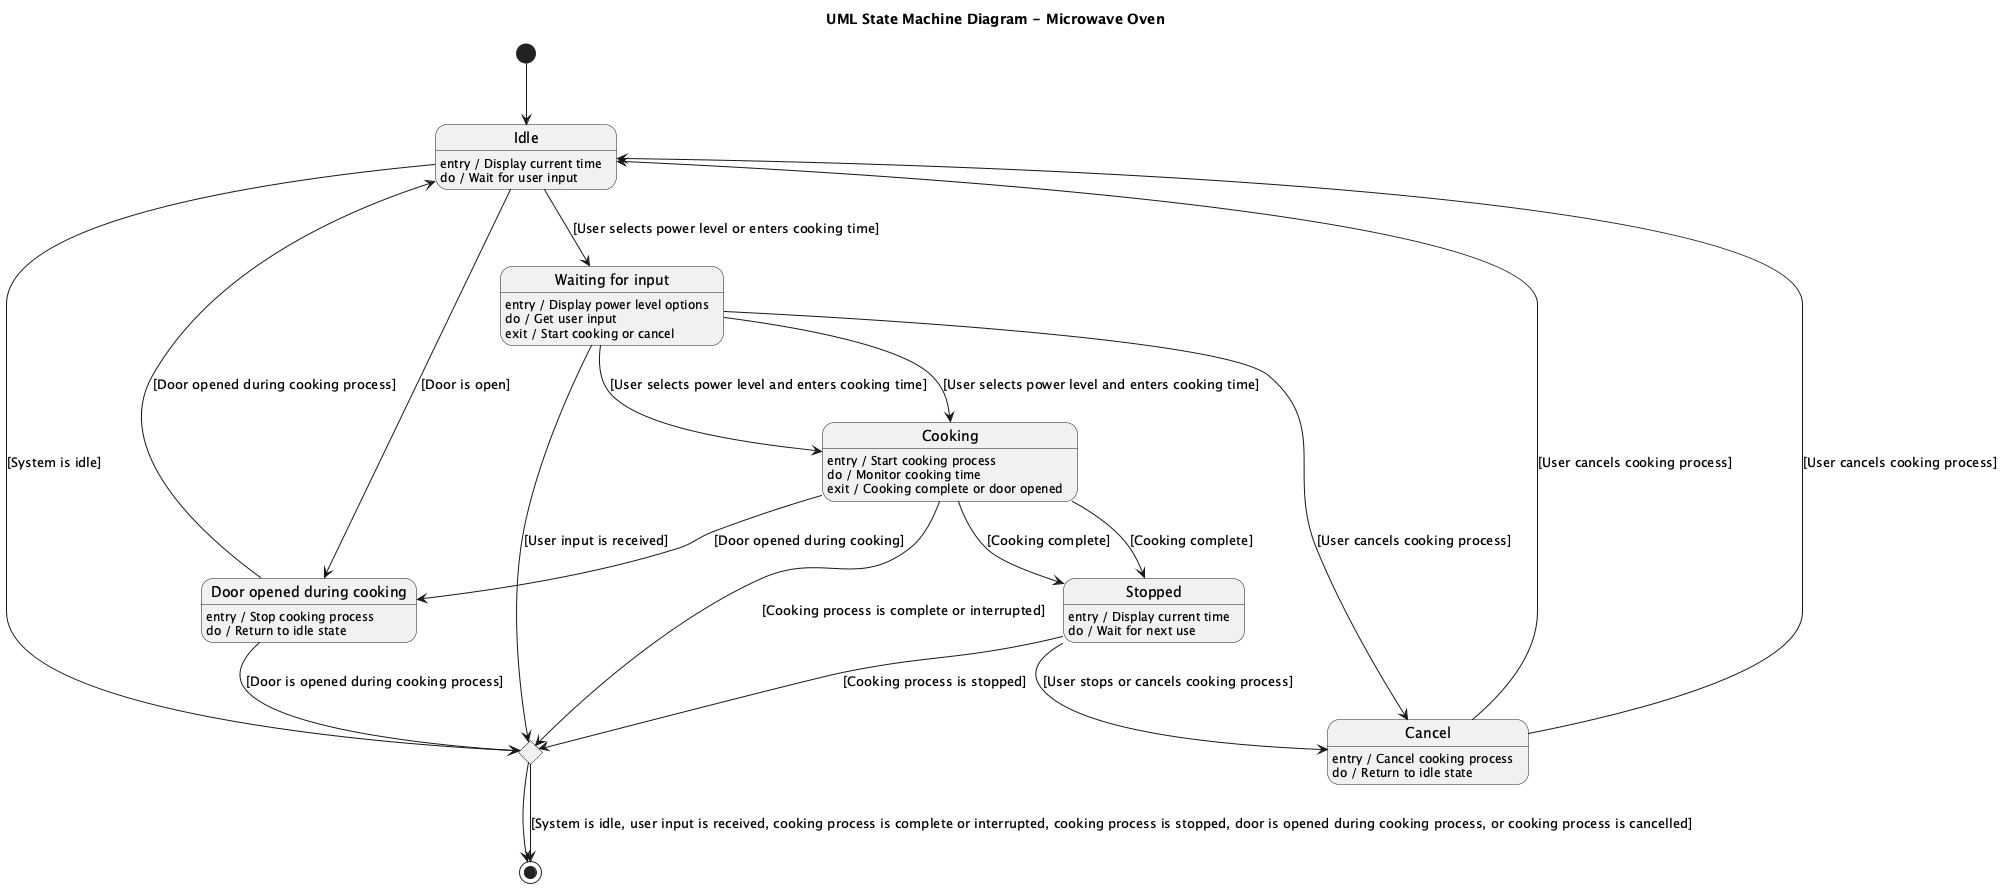

The diagram above was rendered by PlantUML. Its source (embedded in the PNG):
@startuml
title UML State Machine Diagram - Microwave Oven

[*] --> Idle

state "Idle" as Idle
Idle : entry / Display current time
Idle : do / Wait for user input

Idle --> WaitingForInput : [User selects power level or enters cooking time]

state "Waiting for input" as WaitingForInput
WaitingForInput : entry / Display power level options
WaitingForInput : do / Get user input
WaitingForInput : exit / Start cooking or cancel

WaitingForInput --> Cooking : [User selects power level and enters cooking time]
WaitingForInput --> Cancel : [User cancels cooking process]

state "Cooking" as Cooking
Cooking : entry / Start cooking process
Cooking : do / Monitor cooking time
Cooking : exit / Cooking complete or door opened

Cooking --> Stopped : [Cooking complete]
Cooking --> DoorOpened : [Door opened during cooking]

state "Stopped" as Stopped
Stopped : entry / Display current time
Stopped : do / Wait for next use

Idle --> End : [System is idle]
WaitingForInput --> End : [User input is received]
Cooking --> End : [Cooking process is complete or interrupted]
Stopped --> End : [Cooking process is stopped]

state "Door opened" as DoorOpened
DoorOpened : entry / Stop cooking process
DoorOpened : do / Return to idle state

DoorOpened --> Idle : [Door opened during cooking process]

state "Cancel" as Cancel
Cancel : entry / Cancel cooking process
Cancel : do / Return to idle state

Cancel --> Idle : [User cancels cooking process]

state End <<choice>>
End --> [*]

Idle --> DoorOpened : [Door is open]
WaitingForInput --> Cooking : [User selects power level and enters cooking time]
Cooking --> Stopped : [Cooking complete]
Stopped --> Cancel : [User stops or cancels cooking process]
Cancel --> Idle : [User cancels cooking process]

state "Door opened during cooking" as DoorOpened
DoorOpened --> End : [Door is opened during cooking process]

End --> [*] : [System is idle, user input is received, cooking process is complete or interrupted, cooking process is stopped, door is opened during cooking process, or cooking process is cancelled]
@enduml